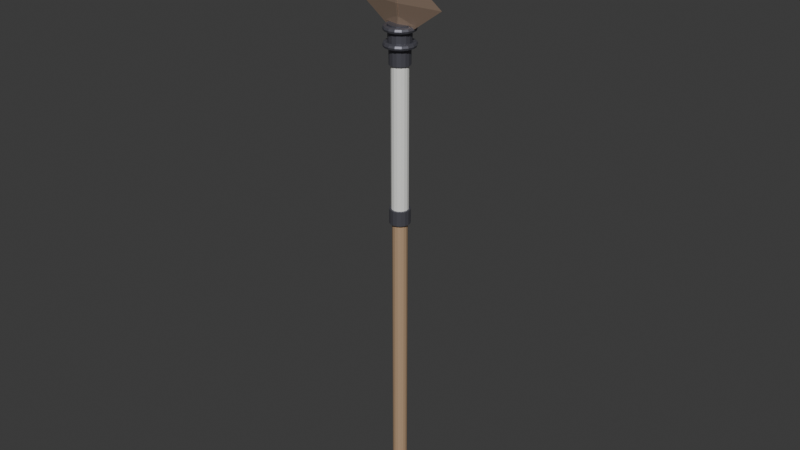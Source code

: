 # Source: tombak.blend  (saved by Blender 4.5.90; exported with 4.5.12 LTS)
import bpy
from mathutils import Matrix  # noqa: F401  (used for matrix-valued properties, if any)

bpy.ops.wm.read_factory_settings(use_empty=True)
scene = bpy.context.scene
scene.name = 'Scene'

# ---- collections
col_collection = bpy.data.collections.new('Collection'); scene.collection.children.link(col_collection)

# ---- materials (node trees are filled in below, after node groups)
mat_tombak_wood = bpy.data.materials.new('Tombak_Wood')
mat_tombak_white = bpy.data.materials.new('Tombak_White')
mat_tombak_metaldark = bpy.data.materials.new('Tombak_MetalDark')
mat_tombak_bronze = bpy.data.materials.new('Tombak_Bronze')

# ---- material node trees
mat_tombak_wood.use_nodes = True; mat_tombak_wood.node_tree.nodes.clear()
_N = mat_tombak_wood.node_tree.nodes; _L = mat_tombak_wood.node_tree.links
n0 = _N.new('ShaderNodeOutputMaterial'); n0.name = 'Material Output'; n0.location = (0, 0)
n1 = _N.new('ShaderNodeBsdfPrincipled'); n1.name = 'Principled BSDF'; n1.location = (-200, 0)
n1.inputs[0].default_value = (0.45, 0.3, 0.18, 1.0)
n1.inputs[2].default_value = 0.75
_L.new(n1.outputs[0], n0.inputs[0])
n0.is_active_output = True
mat_tombak_white.use_nodes = True; mat_tombak_white.node_tree.nodes.clear()
_N = mat_tombak_white.node_tree.nodes; _L = mat_tombak_white.node_tree.links
n0 = _N.new('ShaderNodeOutputMaterial'); n0.name = 'Material Output'; n0.location = (0, 0)
n1 = _N.new('ShaderNodeBsdfPrincipled'); n1.name = 'Principled BSDF'; n1.location = (-200, 0)
n1.inputs[0].default_value = (0.85, 0.85, 0.82, 1.0)
_L.new(n1.outputs[0], n0.inputs[0])
n0.is_active_output = True
mat_tombak_metaldark.use_nodes = True; mat_tombak_metaldark.node_tree.nodes.clear()
_N = mat_tombak_metaldark.node_tree.nodes; _L = mat_tombak_metaldark.node_tree.links
n0 = _N.new('ShaderNodeOutputMaterial'); n0.name = 'Material Output'; n0.location = (0, 0)
n1 = _N.new('ShaderNodeBsdfPrincipled'); n1.name = 'Principled BSDF'; n1.location = (-200, 0)
n1.inputs[0].default_value = (0.15, 0.15, 0.18, 1.0)
n1.inputs[1].default_value = 0.6
n1.inputs[2].default_value = 0.4
_L.new(n1.outputs[0], n0.inputs[0])
n0.is_active_output = True
mat_tombak_bronze.use_nodes = True; mat_tombak_bronze.node_tree.nodes.clear()
_N = mat_tombak_bronze.node_tree.nodes; _L = mat_tombak_bronze.node_tree.links
n0 = _N.new('ShaderNodeOutputMaterial'); n0.name = 'Material Output'; n0.location = (0, 0)
n1 = _N.new('ShaderNodeBsdfPrincipled'); n1.name = 'Principled BSDF'; n1.location = (-200, 0)
n1.inputs[0].default_value = (0.55, 0.4, 0.3, 1.0)
n1.inputs[1].default_value = 0.7
n1.inputs[2].default_value = 0.35
_L.new(n1.outputs[0], n0.inputs[0])
n0.is_active_output = True

# ---- world
world_world = bpy.data.worlds.new('World'); scene.world = world_world
world_world.use_nodes = True; world_world.node_tree.nodes.clear()
_N = world_world.node_tree.nodes; _L = world_world.node_tree.links
n0 = _N.new('ShaderNodeOutputWorld'); n0.name = 'World Output'; n0.location = (200, 100)
n1 = _N.new('ShaderNodeBackground'); n1.name = 'Background'; n1.location = (-200, 100)
n1.inputs[0].default_value = (0.05088, 0.05088, 0.05088, 1.0)
_L.new(n1.outputs[0], n0.inputs[0])
n0.is_active_output = True
world_world.color = (0.05088, 0.05088, 0.05088)
world_world.sun_shadow_jitter_overblur = 0.0

# ---- meshes
me_cylinder = bpy.data.meshes.new('Cylinder')
me_cylinder.from_pydata([(0.0, 0.04, -0.9), (0.0, 0.04, 0.9), (0.01531, 0.03696, -0.9), (0.01531, 0.03696, 0.9), (0.02828, 0.02828, -0.9), (0.02828, 0.02828, 0.9), (0.03696, 0.01531, -0.9), (0.03696, 0.01531, 0.9), (0.04, 0.0, -0.9), (0.04, 0.0, 0.9), (0.03696, -0.01531, -0.9), (0.03696, -0.01531, 0.9), (0.02828, -0.02828, -0.9), (0.02828, -0.02828, 0.9), (0.01531, -0.03696, -0.9), (0.01531, -0.03696, 0.9), (0.0, -0.04, -0.9), (0.0, -0.04, 0.9), (-0.01531, -0.03696, -0.9), (-0.01531, -0.03696, 0.9), (-0.02828, -0.02828, -0.9), (-0.02828, -0.02828, 0.9), (-0.03696, -0.01531, -0.9), (-0.03696, -0.01531, 0.9), (-0.04, 0.0, -0.9), (-0.04, 0.0, 0.9), (-0.03696, 0.01531, -0.9), (-0.03696, 0.01531, 0.9), (-0.02828, 0.02828, -0.9), (-0.02828, 0.02828, 0.9), (-0.01531, 0.03696, -0.9), (-0.01531, 0.03696, 0.9)], [], [(0, 1, 3, 2), (2, 3, 5, 4), (4, 5, 7, 6), (6, 7, 9, 8), (8, 9, 11, 10), (10, 11, 13, 12), (12, 13, 15, 14), (14, 15, 17, 16), (16, 17, 19, 18), (18, 19, 21, 20), (20, 21, 23, 22), (22, 23, 25, 24), (24, 25, 27, 26), (26, 27, 29, 28), (3, 1, 31, 29, 27, 25, 23, 21, 19, 17, 15, 13, 11, 9, 7, 5), (28, 29, 31, 30), (30, 31, 1, 0), (0, 2, 4, 6, 8, 10, 12, 14, 16, 18, 20, 22, 24, 26, 28, 30)])
_uv = me_cylinder.uv_layers.new(name='UVMap')
_uv.uv.foreach_set('vector', [1.0, 0.5, 1.0, 1.0, 0.9375, 1.0, 0.9375, 0.5, 0.9375, 0.5, 0.9375, 1.0, 0.875, 1.0, 0.875, 0.5, 0.875, 0.5, 0.875, 1.0, 0.8125, 1.0, 0.8125, 0.5, 0.8125, 0.5, 0.8125, 1.0, 0.75, 1.0, 0.75, 0.5, 0.75, 0.5, 0.75, 1.0, 0.6875, 1.0, 0.6875, 0.5, 0.6875, 0.5, 0.6875, 1.0, 0.625, 1.0, 0.625, 0.5, 0.625, 0.5, 0.625, 1.0, 0.5625, 1.0, 0.5625, 0.5, 0.5625, 0.5, 0.5625, 1.0, 0.5, 1.0, 0.5, 0.5, 0.5, 0.5, 0.5, 1.0, 0.4375, 1.0, 0.4375, 0.5, 0.4375, 0.5, 0.4375, 1.0, 0.375, 1.0, 0.375, 0.5, 0.375, 0.5, 0.375, 1.0, 0.3125, 1.0, 0.3125, 0.5, 0.3125, 0.5, 0.3125, 1.0, 0.25, 1.0, 0.25, 0.5, 0.25, 0.5, 0.25, 1.0, 0.1875, 1.0, 0.1875, 0.5, 0.1875, 0.5, 0.1875, 1.0, 0.125, 1.0, 0.125, 0.5, 0.3418, 0.4717, 0.25, 0.49, 0.1582, 0.4717, 0.08029, 0.4197, 0.02827, 0.3418, 0.01, 0.25, 0.02827, 0.1582, 0.08029, 0.08029, 0.1582, 0.02827, 0.25, 0.01, 0.3418, 0.02827, 0.4197, 0.08029, 0.4717, 0.1582, 0.49, 0.25, 0.4717, 0.3418, 0.4197, 0.4197, 0.125, 0.5, 0.125, 1.0, 0.0625, 1.0, 0.0625, 0.5, 0.0625, 0.5, 0.0625, 1.0, 0.0, 1.0, 0.0, 0.5, 0.75, 0.49, 0.8418, 0.4717, 0.9197, 0.4197, 0.9717, 0.3418, 0.99, 0.25, 0.9717, 0.1582, 0.9197, 0.08029, 0.8418, 0.02827, 0.75, 0.01, 0.6582, 0.02827, 0.5803, 0.08029, 0.5283, 0.1582, 0.51, 0.25, 0.5283, 0.3418, 0.5803, 0.4197, 0.6582, 0.4717])
me_cylinder.materials.append(mat_tombak_wood)
me_cylinder.update()
me_cylinder_001 = bpy.data.meshes.new('Cylinder.001')
me_cylinder_001.from_pydata([(0.0, 0.045, -0.4), (0.0, 0.045, 0.4), (0.01722, 0.04157, -0.4), (0.01722, 0.04157, 0.4), (0.03182, 0.03182, -0.4), (0.03182, 0.03182, 0.4), (0.04157, 0.01722, -0.4), (0.04157, 0.01722, 0.4), (0.045, 0.0, -0.4), (0.045, 0.0, 0.4), (0.04157, -0.01722, -0.4), (0.04157, -0.01722, 0.4), (0.03182, -0.03182, -0.4), (0.03182, -0.03182, 0.4), (0.01722, -0.04157, -0.4), (0.01722, -0.04157, 0.4), (0.0, -0.045, -0.4), (0.0, -0.045, 0.4), (-0.01722, -0.04157, -0.4), (-0.01722, -0.04157, 0.4), (-0.03182, -0.03182, -0.4), (-0.03182, -0.03182, 0.4), (-0.04157, -0.01722, -0.4), (-0.04157, -0.01722, 0.4), (-0.045, 0.0, -0.4), (-0.045, 0.0, 0.4), (-0.04157, 0.01722, -0.4), (-0.04157, 0.01722, 0.4), (-0.03182, 0.03182, -0.4), (-0.03182, 0.03182, 0.4), (-0.01722, 0.04157, -0.4), (-0.01722, 0.04157, 0.4)], [], [(0, 1, 3, 2), (2, 3, 5, 4), (4, 5, 7, 6), (6, 7, 9, 8), (8, 9, 11, 10), (10, 11, 13, 12), (12, 13, 15, 14), (14, 15, 17, 16), (16, 17, 19, 18), (18, 19, 21, 20), (20, 21, 23, 22), (22, 23, 25, 24), (24, 25, 27, 26), (26, 27, 29, 28), (3, 1, 31, 29, 27, 25, 23, 21, 19, 17, 15, 13, 11, 9, 7, 5), (28, 29, 31, 30), (30, 31, 1, 0), (0, 2, 4, 6, 8, 10, 12, 14, 16, 18, 20, 22, 24, 26, 28, 30)])
_uv = me_cylinder_001.uv_layers.new(name='UVMap')
_uv.uv.foreach_set('vector', [1.0, 0.5, 1.0, 1.0, 0.9375, 1.0, 0.9375, 0.5, 0.9375, 0.5, 0.9375, 1.0, 0.875, 1.0, 0.875, 0.5, 0.875, 0.5, 0.875, 1.0, 0.8125, 1.0, 0.8125, 0.5, 0.8125, 0.5, 0.8125, 1.0, 0.75, 1.0, 0.75, 0.5, 0.75, 0.5, 0.75, 1.0, 0.6875, 1.0, 0.6875, 0.5, 0.6875, 0.5, 0.6875, 1.0, 0.625, 1.0, 0.625, 0.5, 0.625, 0.5, 0.625, 1.0, 0.5625, 1.0, 0.5625, 0.5, 0.5625, 0.5, 0.5625, 1.0, 0.5, 1.0, 0.5, 0.5, 0.5, 0.5, 0.5, 1.0, 0.4375, 1.0, 0.4375, 0.5, 0.4375, 0.5, 0.4375, 1.0, 0.375, 1.0, 0.375, 0.5, 0.375, 0.5, 0.375, 1.0, 0.3125, 1.0, 0.3125, 0.5, 0.3125, 0.5, 0.3125, 1.0, 0.25, 1.0, 0.25, 0.5, 0.25, 0.5, 0.25, 1.0, 0.1875, 1.0, 0.1875, 0.5, 0.1875, 0.5, 0.1875, 1.0, 0.125, 1.0, 0.125, 0.5, 0.3418, 0.4717, 0.25, 0.49, 0.1582, 0.4717, 0.08029, 0.4197, 0.02827, 0.3418, 0.01, 0.25, 0.02827, 0.1582, 0.08029, 0.08029, 0.1582, 0.02827, 0.25, 0.01, 0.3418, 0.02827, 0.4197, 0.08029, 0.4717, 0.1582, 0.49, 0.25, 0.4717, 0.3418, 0.4197, 0.4197, 0.125, 0.5, 0.125, 1.0, 0.0625, 1.0, 0.0625, 0.5, 0.0625, 0.5, 0.0625, 1.0, 0.0, 1.0, 0.0, 0.5, 0.75, 0.49, 0.8418, 0.4717, 0.9197, 0.4197, 0.9717, 0.3418, 0.99, 0.25, 0.9717, 0.1582, 0.9197, 0.08029, 0.8418, 0.02827, 0.75, 0.01, 0.6582, 0.02827, 0.5803, 0.08029, 0.5283, 0.1582, 0.51, 0.25, 0.5283, 0.3418, 0.5803, 0.4197, 0.6582, 0.4717])
me_cylinder_001.materials.append(mat_tombak_white)
me_cylinder_001.update()
me_cylinder_002 = bpy.data.meshes.new('Cylinder.002')
me_cylinder_002.from_pydata([(0.0, 0.055, -0.04), (0.0, 0.055, 0.04), (0.02105, 0.05081, -0.04), (0.02105, 0.05081, 0.04), (0.03889, 0.03889, -0.04), (0.03889, 0.03889, 0.04), (0.05081, 0.02105, -0.04), (0.05081, 0.02105, 0.04), (0.055, 0.0, -0.04), (0.055, 0.0, 0.04), (0.05081, -0.02105, -0.04), (0.05081, -0.02105, 0.04), (0.03889, -0.03889, -0.04), (0.03889, -0.03889, 0.04), (0.02105, -0.05081, -0.04), (0.02105, -0.05081, 0.04), (0.0, -0.055, -0.04), (0.0, -0.055, 0.04), (-0.02105, -0.05081, -0.04), (-0.02105, -0.05081, 0.04), (-0.03889, -0.03889, -0.04), (-0.03889, -0.03889, 0.04), (-0.05081, -0.02105, -0.04), (-0.05081, -0.02105, 0.04), (-0.055, 0.0, -0.04), (-0.055, 0.0, 0.04), (-0.05081, 0.02105, -0.04), (-0.05081, 0.02105, 0.04), (-0.03889, 0.03889, -0.04), (-0.03889, 0.03889, 0.04), (-0.02105, 0.05081, -0.04), (-0.02105, 0.05081, 0.04)], [], [(0, 1, 3, 2), (2, 3, 5, 4), (4, 5, 7, 6), (6, 7, 9, 8), (8, 9, 11, 10), (10, 11, 13, 12), (12, 13, 15, 14), (14, 15, 17, 16), (16, 17, 19, 18), (18, 19, 21, 20), (20, 21, 23, 22), (22, 23, 25, 24), (24, 25, 27, 26), (26, 27, 29, 28), (3, 1, 31, 29, 27, 25, 23, 21, 19, 17, 15, 13, 11, 9, 7, 5), (28, 29, 31, 30), (30, 31, 1, 0), (0, 2, 4, 6, 8, 10, 12, 14, 16, 18, 20, 22, 24, 26, 28, 30)])
_uv = me_cylinder_002.uv_layers.new(name='UVMap')
_uv.uv.foreach_set('vector', [1.0, 0.5, 1.0, 1.0, 0.9375, 1.0, 0.9375, 0.5, 0.9375, 0.5, 0.9375, 1.0, 0.875, 1.0, 0.875, 0.5, 0.875, 0.5, 0.875, 1.0, 0.8125, 1.0, 0.8125, 0.5, 0.8125, 0.5, 0.8125, 1.0, 0.75, 1.0, 0.75, 0.5, 0.75, 0.5, 0.75, 1.0, 0.6875, 1.0, 0.6875, 0.5, 0.6875, 0.5, 0.6875, 1.0, 0.625, 1.0, 0.625, 0.5, 0.625, 0.5, 0.625, 1.0, 0.5625, 1.0, 0.5625, 0.5, 0.5625, 0.5, 0.5625, 1.0, 0.5, 1.0, 0.5, 0.5, 0.5, 0.5, 0.5, 1.0, 0.4375, 1.0, 0.4375, 0.5, 0.4375, 0.5, 0.4375, 1.0, 0.375, 1.0, 0.375, 0.5, 0.375, 0.5, 0.375, 1.0, 0.3125, 1.0, 0.3125, 0.5, 0.3125, 0.5, 0.3125, 1.0, 0.25, 1.0, 0.25, 0.5, 0.25, 0.5, 0.25, 1.0, 0.1875, 1.0, 0.1875, 0.5, 0.1875, 0.5, 0.1875, 1.0, 0.125, 1.0, 0.125, 0.5, 0.3418, 0.4717, 0.25, 0.49, 0.1582, 0.4717, 0.08029, 0.4197, 0.02827, 0.3418, 0.01, 0.25, 0.02827, 0.1582, 0.08029, 0.08029, 0.1582, 0.02827, 0.25, 0.01, 0.3418, 0.02827, 0.4197, 0.08029, 0.4717, 0.1582, 0.49, 0.25, 0.4717, 0.3418, 0.4197, 0.4197, 0.125, 0.5, 0.125, 1.0, 0.0625, 1.0, 0.0625, 0.5, 0.0625, 0.5, 0.0625, 1.0, 0.0, 1.0, 0.0, 0.5, 0.75, 0.49, 0.8418, 0.4717, 0.9197, 0.4197, 0.9717, 0.3418, 0.99, 0.25, 0.9717, 0.1582, 0.9197, 0.08029, 0.8418, 0.02827, 0.75, 0.01, 0.6582, 0.02827, 0.5803, 0.08029, 0.5283, 0.1582, 0.51, 0.25, 0.5283, 0.3418, 0.5803, 0.4197, 0.6582, 0.4717])
me_cylinder_002.materials.append(mat_tombak_metaldark)
me_cylinder_002.update()
me_cylinder_003 = bpy.data.meshes.new('Cylinder.003')
me_cylinder_003.from_pydata([(0.0, 0.055, -0.04), (0.0, 0.055, 0.04), (0.02105, 0.05081, -0.04), (0.02105, 0.05081, 0.04), (0.03889, 0.03889, -0.04), (0.03889, 0.03889, 0.04), (0.05081, 0.02105, -0.04), (0.05081, 0.02105, 0.04), (0.055, 0.0, -0.04), (0.055, 0.0, 0.04), (0.05081, -0.02105, -0.04), (0.05081, -0.02105, 0.04), (0.03889, -0.03889, -0.04), (0.03889, -0.03889, 0.04), (0.02105, -0.05081, -0.04), (0.02105, -0.05081, 0.04), (0.0, -0.055, -0.04), (0.0, -0.055, 0.04), (-0.02105, -0.05081, -0.04), (-0.02105, -0.05081, 0.04), (-0.03889, -0.03889, -0.04), (-0.03889, -0.03889, 0.04), (-0.05081, -0.02105, -0.04), (-0.05081, -0.02105, 0.04), (-0.055, 0.0, -0.04), (-0.055, 0.0, 0.04), (-0.05081, 0.02105, -0.04), (-0.05081, 0.02105, 0.04), (-0.03889, 0.03889, -0.04), (-0.03889, 0.03889, 0.04), (-0.02105, 0.05081, -0.04), (-0.02105, 0.05081, 0.04)], [], [(0, 1, 3, 2), (2, 3, 5, 4), (4, 5, 7, 6), (6, 7, 9, 8), (8, 9, 11, 10), (10, 11, 13, 12), (12, 13, 15, 14), (14, 15, 17, 16), (16, 17, 19, 18), (18, 19, 21, 20), (20, 21, 23, 22), (22, 23, 25, 24), (24, 25, 27, 26), (26, 27, 29, 28), (3, 1, 31, 29, 27, 25, 23, 21, 19, 17, 15, 13, 11, 9, 7, 5), (28, 29, 31, 30), (30, 31, 1, 0), (0, 2, 4, 6, 8, 10, 12, 14, 16, 18, 20, 22, 24, 26, 28, 30)])
_uv = me_cylinder_003.uv_layers.new(name='UVMap')
_uv.uv.foreach_set('vector', [1.0, 0.5, 1.0, 1.0, 0.9375, 1.0, 0.9375, 0.5, 0.9375, 0.5, 0.9375, 1.0, 0.875, 1.0, 0.875, 0.5, 0.875, 0.5, 0.875, 1.0, 0.8125, 1.0, 0.8125, 0.5, 0.8125, 0.5, 0.8125, 1.0, 0.75, 1.0, 0.75, 0.5, 0.75, 0.5, 0.75, 1.0, 0.6875, 1.0, 0.6875, 0.5, 0.6875, 0.5, 0.6875, 1.0, 0.625, 1.0, 0.625, 0.5, 0.625, 0.5, 0.625, 1.0, 0.5625, 1.0, 0.5625, 0.5, 0.5625, 0.5, 0.5625, 1.0, 0.5, 1.0, 0.5, 0.5, 0.5, 0.5, 0.5, 1.0, 0.4375, 1.0, 0.4375, 0.5, 0.4375, 0.5, 0.4375, 1.0, 0.375, 1.0, 0.375, 0.5, 0.375, 0.5, 0.375, 1.0, 0.3125, 1.0, 0.3125, 0.5, 0.3125, 0.5, 0.3125, 1.0, 0.25, 1.0, 0.25, 0.5, 0.25, 0.5, 0.25, 1.0, 0.1875, 1.0, 0.1875, 0.5, 0.1875, 0.5, 0.1875, 1.0, 0.125, 1.0, 0.125, 0.5, 0.3418, 0.4717, 0.25, 0.49, 0.1582, 0.4717, 0.08029, 0.4197, 0.02827, 0.3418, 0.01, 0.25, 0.02827, 0.1582, 0.08029, 0.08029, 0.1582, 0.02827, 0.25, 0.01, 0.3418, 0.02827, 0.4197, 0.08029, 0.4717, 0.1582, 0.49, 0.25, 0.4717, 0.3418, 0.4197, 0.4197, 0.125, 0.5, 0.125, 1.0, 0.0625, 1.0, 0.0625, 0.5, 0.0625, 0.5, 0.0625, 1.0, 0.0, 1.0, 0.0, 0.5, 0.75, 0.49, 0.8418, 0.4717, 0.9197, 0.4197, 0.9717, 0.3418, 0.99, 0.25, 0.9717, 0.1582, 0.9197, 0.08029, 0.8418, 0.02827, 0.75, 0.01, 0.6582, 0.02827, 0.5803, 0.08029, 0.5283, 0.1582, 0.51, 0.25, 0.5283, 0.3418, 0.5803, 0.4197, 0.6582, 0.4717])
me_cylinder_003.materials.append(mat_tombak_metaldark)
me_cylinder_003.update()
me_cylinder_004 = bpy.data.meshes.new('Cylinder.004')
me_cylinder_004.from_pydata([(0.0, 0.06, -0.06), (0.0, 0.06, 0.06), (0.02296, 0.05543, -0.06), (0.02296, 0.05543, 0.06), (0.04243, 0.04243, -0.06), (0.04243, 0.04243, 0.06), (0.05543, 0.02296, -0.06), (0.05543, 0.02296, 0.06), (0.06, 0.0, -0.06), (0.06, 0.0, 0.06), (0.05543, -0.02296, -0.06), (0.05543, -0.02296, 0.06), (0.04243, -0.04243, -0.06), (0.04243, -0.04243, 0.06), (0.02296, -0.05543, -0.06), (0.02296, -0.05543, 0.06), (0.0, -0.06, -0.06), (0.0, -0.06, 0.06), (-0.02296, -0.05543, -0.06), (-0.02296, -0.05543, 0.06), (-0.04243, -0.04243, -0.06), (-0.04243, -0.04243, 0.06), (-0.05543, -0.02296, -0.06), (-0.05543, -0.02296, 0.06), (-0.06, 0.0, -0.06), (-0.06, 0.0, 0.06), (-0.05543, 0.02296, -0.06), (-0.05543, 0.02296, 0.06), (-0.04243, 0.04243, -0.06), (-0.04243, 0.04243, 0.06), (-0.02296, 0.05543, -0.06), (-0.02296, 0.05543, 0.06)], [], [(0, 1, 3, 2), (2, 3, 5, 4), (4, 5, 7, 6), (6, 7, 9, 8), (8, 9, 11, 10), (10, 11, 13, 12), (12, 13, 15, 14), (14, 15, 17, 16), (16, 17, 19, 18), (18, 19, 21, 20), (20, 21, 23, 22), (22, 23, 25, 24), (24, 25, 27, 26), (26, 27, 29, 28), (3, 1, 31, 29, 27, 25, 23, 21, 19, 17, 15, 13, 11, 9, 7, 5), (28, 29, 31, 30), (30, 31, 1, 0), (0, 2, 4, 6, 8, 10, 12, 14, 16, 18, 20, 22, 24, 26, 28, 30)])
_uv = me_cylinder_004.uv_layers.new(name='UVMap')
_uv.uv.foreach_set('vector', [1.0, 0.5, 1.0, 1.0, 0.9375, 1.0, 0.9375, 0.5, 0.9375, 0.5, 0.9375, 1.0, 0.875, 1.0, 0.875, 0.5, 0.875, 0.5, 0.875, 1.0, 0.8125, 1.0, 0.8125, 0.5, 0.8125, 0.5, 0.8125, 1.0, 0.75, 1.0, 0.75, 0.5, 0.75, 0.5, 0.75, 1.0, 0.6875, 1.0, 0.6875, 0.5, 0.6875, 0.5, 0.6875, 1.0, 0.625, 1.0, 0.625, 0.5, 0.625, 0.5, 0.625, 1.0, 0.5625, 1.0, 0.5625, 0.5, 0.5625, 0.5, 0.5625, 1.0, 0.5, 1.0, 0.5, 0.5, 0.5, 0.5, 0.5, 1.0, 0.4375, 1.0, 0.4375, 0.5, 0.4375, 0.5, 0.4375, 1.0, 0.375, 1.0, 0.375, 0.5, 0.375, 0.5, 0.375, 1.0, 0.3125, 1.0, 0.3125, 0.5, 0.3125, 0.5, 0.3125, 1.0, 0.25, 1.0, 0.25, 0.5, 0.25, 0.5, 0.25, 1.0, 0.1875, 1.0, 0.1875, 0.5, 0.1875, 0.5, 0.1875, 1.0, 0.125, 1.0, 0.125, 0.5, 0.3418, 0.4717, 0.25, 0.49, 0.1582, 0.4717, 0.08029, 0.4197, 0.02827, 0.3418, 0.01, 0.25, 0.02827, 0.1582, 0.08029, 0.08029, 0.1582, 0.02827, 0.25, 0.01, 0.3418, 0.02827, 0.4197, 0.08029, 0.4717, 0.1582, 0.49, 0.25, 0.4717, 0.3418, 0.4197, 0.4197, 0.125, 0.5, 0.125, 1.0, 0.0625, 1.0, 0.0625, 0.5, 0.0625, 0.5, 0.0625, 1.0, 0.0, 1.0, 0.0, 0.5, 0.75, 0.49, 0.8418, 0.4717, 0.9197, 0.4197, 0.9717, 0.3418, 0.99, 0.25, 0.9717, 0.1582, 0.9197, 0.08029, 0.8418, 0.02827, 0.75, 0.01, 0.6582, 0.02827, 0.5803, 0.08029, 0.5283, 0.1582, 0.51, 0.25, 0.5283, 0.3418, 0.5803, 0.4197, 0.6582, 0.4717])
me_cylinder_004.materials.append(mat_tombak_metaldark)
me_cylinder_004.update()
me_torus = bpy.data.meshes.new('Torus')
me_torus.from_pydata([(0.085, 0.0, 0.0), (0.08061, 0.0, 0.01061), (0.07, 0.0, 0.015), (0.05939, 0.0, 0.01061), (0.055, 0.0, 1.837e-18), (0.05939, 0.0, -0.01061), (0.07, 0.0, -0.015), (0.08061, 0.0, -0.01061), (0.07853, 0.03253, 0.0), (0.07447, 0.03085, 0.01061), (0.06467, 0.02679, 0.015), (0.05487, 0.02273, 0.01061), (0.05081, 0.02105, 1.837e-18), (0.05487, 0.02273, -0.01061), (0.06467, 0.02679, -0.015), (0.07447, 0.03085, -0.01061), (0.0601, 0.0601, 0.0), (0.057, 0.057, 0.01061), (0.0495, 0.0495, 0.015), (0.042, 0.042, 0.01061), (0.03889, 0.03889, 1.837e-18), (0.042, 0.042, -0.01061), (0.0495, 0.0495, -0.015), (0.057, 0.057, -0.01061), (0.03253, 0.07853, 0.0), (0.03085, 0.07447, 0.01061), (0.02679, 0.06467, 0.015), (0.02273, 0.05487, 0.01061), (0.02105, 0.05081, 1.837e-18), (0.02273, 0.05487, -0.01061), (0.02679, 0.06467, -0.015), (0.03085, 0.07447, -0.01061), (6.417e-09, 0.085, 0.0), (6.086e-09, 0.08061, 0.01061), (5.285e-09, 0.07, 0.015), (4.484e-09, 0.05939, 0.01061), (4.152e-09, 0.055, 1.837e-18), (4.484e-09, 0.05939, -0.01061), (5.285e-09, 0.07, -0.015), (6.086e-09, 0.08061, -0.01061), (-0.03253, 0.07853, 0.0), (-0.03085, 0.07447, 0.01061), (-0.02679, 0.06467, 0.015), (-0.02273, 0.05487, 0.01061), (-0.02105, 0.05081, 1.837e-18), (-0.02273, 0.05487, -0.01061), (-0.02679, 0.06467, -0.015), (-0.03085, 0.07447, -0.01061), (-0.0601, 0.0601, 0.0), (-0.057, 0.057, 0.01061), (-0.0495, 0.0495, 0.015), (-0.042, 0.042, 0.01061), (-0.03889, 0.03889, 1.837e-18), (-0.042, 0.042, -0.01061), (-0.0495, 0.0495, -0.015), (-0.057, 0.057, -0.01061), (-0.07853, 0.03253, 0.0), (-0.07447, 0.03085, 0.01061), (-0.06467, 0.02679, 0.015), (-0.05487, 0.02273, 0.01061), (-0.05081, 0.02105, 1.837e-18), (-0.05487, 0.02273, -0.01061), (-0.06467, 0.02679, -0.015), (-0.07447, 0.03085, -0.01061), (-0.085, 7.431e-09, 0.0), (-0.08061, 7.047e-09, 0.01061), (-0.07, 6.12e-09, 0.015), (-0.05939, 5.192e-09, 0.01061), (-0.055, 4.808e-09, 1.837e-18), (-0.05939, 5.192e-09, -0.01061), (-0.07, 6.12e-09, -0.015), (-0.08061, 7.047e-09, -0.01061), (-0.07853, -0.03253, 0.0), (-0.07447, -0.03085, 0.01061), (-0.06467, -0.02679, 0.015), (-0.05487, -0.02273, 0.01061), (-0.05081, -0.02105, 1.837e-18), (-0.05487, -0.02273, -0.01061), (-0.06467, -0.02679, -0.015), (-0.07447, -0.03085, -0.01061), (-0.0601, -0.0601, 0.0), (-0.057, -0.057, 0.01061), (-0.0495, -0.0495, 0.015), (-0.042, -0.042, 0.01061), (-0.03889, -0.03889, 1.837e-18), (-0.042, -0.042, -0.01061), (-0.0495, -0.0495, -0.015), (-0.057, -0.057, -0.01061), (-0.03253, -0.07853, 0.0), (-0.03085, -0.07447, 0.01061), (-0.02679, -0.06467, 0.015), (-0.02273, -0.05487, 0.01061), (-0.02105, -0.05081, 1.837e-18), (-0.02273, -0.05487, -0.01061), (-0.02679, -0.06467, -0.015), (-0.03085, -0.07447, -0.01061), (6.417e-09, -0.085, 0.0), (6.086e-09, -0.08061, 0.01061), (5.285e-09, -0.07, 0.015), (4.484e-09, -0.05939, 0.01061), (4.152e-09, -0.055, 1.837e-18), (4.484e-09, -0.05939, -0.01061), (5.285e-09, -0.07, -0.015), (6.086e-09, -0.08061, -0.01061), (0.03253, -0.07853, 0.0), (0.03085, -0.07447, 0.01061), (0.02679, -0.06467, 0.015), (0.02273, -0.05487, 0.01061), (0.02105, -0.05081, 1.837e-18), (0.02273, -0.05487, -0.01061), (0.02679, -0.06467, -0.015), (0.03085, -0.07447, -0.01061), (0.0601, -0.0601, 0.0), (0.057, -0.057, 0.01061), (0.0495, -0.0495, 0.015), (0.042, -0.042, 0.01061), (0.03889, -0.03889, 1.837e-18), (0.042, -0.042, -0.01061), (0.0495, -0.0495, -0.015), (0.057, -0.057, -0.01061), (0.07853, -0.03253, 0.0), (0.07447, -0.03085, 0.01061), (0.06467, -0.02679, 0.015), (0.05487, -0.02273, 0.01061), (0.05081, -0.02105, 1.837e-18), (0.05487, -0.02273, -0.01061), (0.06467, -0.02679, -0.015), (0.07447, -0.03085, -0.01061)], [], [(0, 8, 9, 1), (1, 9, 10, 2), (2, 10, 11, 3), (3, 11, 12, 4), (4, 12, 13, 5), (5, 13, 14, 6), (6, 14, 15, 7), (7, 15, 8, 0), (8, 16, 17, 9), (9, 17, 18, 10), (10, 18, 19, 11), (11, 19, 20, 12), (12, 20, 21, 13), (13, 21, 22, 14), (14, 22, 23, 15), (15, 23, 16, 8), (16, 24, 25, 17), (17, 25, 26, 18), (18, 26, 27, 19), (19, 27, 28, 20), (20, 28, 29, 21), (21, 29, 30, 22), (22, 30, 31, 23), (23, 31, 24, 16), (24, 32, 33, 25), (25, 33, 34, 26), (26, 34, 35, 27), (27, 35, 36, 28), (28, 36, 37, 29), (29, 37, 38, 30), (30, 38, 39, 31), (31, 39, 32, 24), (32, 40, 41, 33), (33, 41, 42, 34), (34, 42, 43, 35), (35, 43, 44, 36), (36, 44, 45, 37), (37, 45, 46, 38), (38, 46, 47, 39), (39, 47, 40, 32), (40, 48, 49, 41), (41, 49, 50, 42), (42, 50, 51, 43), (43, 51, 52, 44), (44, 52, 53, 45), (45, 53, 54, 46), (46, 54, 55, 47), (47, 55, 48, 40), (48, 56, 57, 49), (49, 57, 58, 50), (50, 58, 59, 51), (51, 59, 60, 52), (52, 60, 61, 53), (53, 61, 62, 54), (54, 62, 63, 55), (55, 63, 56, 48), (56, 64, 65, 57), (57, 65, 66, 58), (58, 66, 67, 59), (59, 67, 68, 60), (60, 68, 69, 61), (61, 69, 70, 62), (62, 70, 71, 63), (63, 71, 64, 56), (64, 72, 73, 65), (65, 73, 74, 66), (66, 74, 75, 67), (67, 75, 76, 68), (68, 76, 77, 69), (69, 77, 78, 70), (70, 78, 79, 71), (71, 79, 72, 64), (72, 80, 81, 73), (73, 81, 82, 74), (74, 82, 83, 75), (75, 83, 84, 76), (76, 84, 85, 77), (77, 85, 86, 78), (78, 86, 87, 79), (79, 87, 80, 72), (80, 88, 89, 81), (81, 89, 90, 82), (82, 90, 91, 83), (83, 91, 92, 84), (84, 92, 93, 85), (85, 93, 94, 86), (86, 94, 95, 87), (87, 95, 88, 80), (88, 96, 97, 89), (89, 97, 98, 90), (90, 98, 99, 91), (91, 99, 100, 92), (92, 100, 101, 93), (93, 101, 102, 94), (94, 102, 103, 95), (95, 103, 96, 88), (96, 104, 105, 97), (97, 105, 106, 98), (98, 106, 107, 99), (99, 107, 108, 100), (100, 108, 109, 101), (101, 109, 110, 102), (102, 110, 111, 103), (103, 111, 104, 96), (104, 112, 113, 105), (105, 113, 114, 106), (106, 114, 115, 107), (107, 115, 116, 108), (108, 116, 117, 109), (109, 117, 118, 110), (110, 118, 119, 111), (111, 119, 112, 104), (112, 120, 121, 113), (113, 121, 122, 114), (114, 122, 123, 115), (115, 123, 124, 116), (116, 124, 125, 117), (117, 125, 126, 118), (118, 126, 127, 119), (119, 127, 120, 112), (120, 0, 1, 121), (121, 1, 2, 122), (122, 2, 3, 123), (123, 3, 4, 124), (124, 4, 5, 125), (125, 5, 6, 126), (126, 6, 7, 127), (127, 7, 0, 120)])
_uv = me_torus.uv_layers.new(name='UVMap')
_uv.uv.foreach_set('vector', [0.5, 0.5, 0.5625, 0.5, 0.5625, 0.625, 0.5, 0.625, 0.5, 0.625, 0.5625, 0.625, 0.5625, 0.75, 0.5, 0.75, 0.5, 0.75, 0.5625, 0.75, 0.5625, 0.875, 0.5, 0.875, 0.5, 0.875, 0.5625, 0.875, 0.5625, 1.0, 0.5, 1.0, 0.5, 0.0, 0.5625, 0.0, 0.5625, 0.125, 0.5, 0.125, 0.5, 0.125, 0.5625, 0.125, 0.5625, 0.25, 0.5, 0.25, 0.5, 0.25, 0.5625, 0.25, 0.5625, 0.375, 0.5, 0.375, 0.5, 0.375, 0.5625, 0.375, 0.5625, 0.5, 0.5, 0.5, 0.5625, 0.5, 0.625, 0.5, 0.625, 0.625, 0.5625, 0.625, 0.5625, 0.625, 0.625, 0.625, 0.625, 0.75, 0.5625, 0.75, 0.5625, 0.75, 0.625, 0.75, 0.625, 0.875, 0.5625, 0.875, 0.5625, 0.875, 0.625, 0.875, 0.625, 1.0, 0.5625, 1.0, 0.5625, 0.0, 0.625, 0.0, 0.625, 0.125, 0.5625, 0.125, 0.5625, 0.125, 0.625, 0.125, 0.625, 0.25, 0.5625, 0.25, 0.5625, 0.25, 0.625, 0.25, 0.625, 0.375, 0.5625, 0.375, 0.5625, 0.375, 0.625, 0.375, 0.625, 0.5, 0.5625, 0.5, 0.625, 0.5, 0.6875, 0.5, 0.6875, 0.625, 0.625, 0.625, 0.625, 0.625, 0.6875, 0.625, 0.6875, 0.75, 0.625, 0.75, 0.625, 0.75, 0.6875, 0.75, 0.6875, 0.875, 0.625, 0.875, 0.625, 0.875, 0.6875, 0.875, 0.6875, 1.0, 0.625, 1.0, 0.625, 0.0, 0.6875, 0.0, 0.6875, 0.125, 0.625, 0.125, 0.625, 0.125, 0.6875, 0.125, 0.6875, 0.25, 0.625, 0.25, 0.625, 0.25, 0.6875, 0.25, 0.6875, 0.375, 0.625, 0.375, 0.625, 0.375, 0.6875, 0.375, 0.6875, 0.5, 0.625, 0.5, 0.6875, 0.5, 0.75, 0.5, 0.75, 0.625, 0.6875, 0.625, 0.6875, 0.625, 0.75, 0.625, 0.75, 0.75, 0.6875, 0.75, 0.6875, 0.75, 0.75, 0.75, 0.75, 0.875, 0.6875, 0.875, 0.6875, 0.875, 0.75, 0.875, 0.75, 1.0, 0.6875, 1.0, 0.6875, 0.0, 0.75, 0.0, 0.75, 0.125, 0.6875, 0.125, 0.6875, 0.125, 0.75, 0.125, 0.75, 0.25, 0.6875, 0.25, 0.6875, 0.25, 0.75, 0.25, 0.75, 0.375, 0.6875, 0.375, 0.6875, 0.375, 0.75, 0.375, 0.75, 0.5, 0.6875, 0.5, 0.75, 0.5, 0.8125, 0.5, 0.8125, 0.625, 0.75, 0.625, 0.75, 0.625, 0.8125, 0.625, 0.8125, 0.75, 0.75, 0.75, 0.75, 0.75, 0.8125, 0.75, 0.8125, 0.875, 0.75, 0.875, 0.75, 0.875, 0.8125, 0.875, 0.8125, 1.0, 0.75, 1.0, 0.75, 0.0, 0.8125, 0.0, 0.8125, 0.125, 0.75, 0.125, 0.75, 0.125, 0.8125, 0.125, 0.8125, 0.25, 0.75, 0.25, 0.75, 0.25, 0.8125, 0.25, 0.8125, 0.375, 0.75, 0.375, 0.75, 0.375, 0.8125, 0.375, 0.8125, 0.5, 0.75, 0.5, 0.8125, 0.5, 0.875, 0.5, 0.875, 0.625, 0.8125, 0.625, 0.8125, 0.625, 0.875, 0.625, 0.875, 0.75, 0.8125, 0.75, 0.8125, 0.75, 0.875, 0.75, 0.875, 0.875, 0.8125, 0.875, 0.8125, 0.875, 0.875, 0.875, 0.875, 1.0, 0.8125, 1.0, 0.8125, 0.0, 0.875, 0.0, 0.875, 0.125, 0.8125, 0.125, 0.8125, 0.125, 0.875, 0.125, 0.875, 0.25, 0.8125, 0.25, 0.8125, 0.25, 0.875, 0.25, 0.875, 0.375, 0.8125, 0.375, 0.8125, 0.375, 0.875, 0.375, 0.875, 0.5, 0.8125, 0.5, 0.875, 0.5, 0.9375, 0.5, 0.9375, 0.625, 0.875, 0.625, 0.875, 0.625, 0.9375, 0.625, 0.9375, 0.75, 0.875, 0.75, 0.875, 0.75, 0.9375, 0.75, 0.9375, 0.875, 0.875, 0.875, 0.875, 0.875, 0.9375, 0.875, 0.9375, 1.0, 0.875, 1.0, 0.875, 0.0, 0.9375, 0.0, 0.9375, 0.125, 0.875, 0.125, 0.875, 0.125, 0.9375, 0.125, 0.9375, 0.25, 0.875, 0.25, 0.875, 0.25, 0.9375, 0.25, 0.9375, 0.375, 0.875, 0.375, 0.875, 0.375, 0.9375, 0.375, 0.9375, 0.5, 0.875, 0.5, 0.9375, 0.5, 1.0, 0.5, 1.0, 0.625, 0.9375, 0.625, 0.9375, 0.625, 1.0, 0.625, 1.0, 0.75, 0.9375, 0.75, 0.9375, 0.75, 1.0, 0.75, 1.0, 0.875, 0.9375, 0.875, 0.9375, 0.875, 1.0, 0.875, 1.0, 1.0, 0.9375, 1.0, 0.9375, 0.0, 1.0, 0.0, 1.0, 0.125, 0.9375, 0.125, 0.9375, 0.125, 1.0, 0.125, 1.0, 0.25, 0.9375, 0.25, 0.9375, 0.25, 1.0, 0.25, 1.0, 0.375, 0.9375, 0.375, 0.9375, 0.375, 1.0, 0.375, 1.0, 0.5, 0.9375, 0.5, 0.0, 0.5, 0.0625, 0.5, 0.0625, 0.625, 0.0, 0.625, 0.0, 0.625, 0.0625, 0.625, 0.0625, 0.75, 0.0, 0.75, 0.0, 0.75, 0.0625, 0.75, 0.0625, 0.875, 0.0, 0.875, 0.0, 0.875, 0.0625, 0.875, 0.0625, 1.0, 0.0, 1.0, 0.0, 0.0, 0.0625, 0.0, 0.0625, 0.125, 0.0, 0.125, 0.0, 0.125, 0.0625, 0.125, 0.0625, 0.25, 0.0, 0.25, 0.0, 0.25, 0.0625, 0.25, 0.0625, 0.375, 0.0, 0.375, 0.0, 0.375, 0.0625, 0.375, 0.0625, 0.5, 0.0, 0.5, 0.0625, 0.5, 0.125, 0.5, 0.125, 0.625, 0.0625, 0.625, 0.0625, 0.625, 0.125, 0.625, 0.125, 0.75, 0.0625, 0.75, 0.0625, 0.75, 0.125, 0.75, 0.125, 0.875, 0.0625, 0.875, 0.0625, 0.875, 0.125, 0.875, 0.125, 1.0, 0.0625, 1.0, 0.0625, 0.0, 0.125, 0.0, 0.125, 0.125, 0.0625, 0.125, 0.0625, 0.125, 0.125, 0.125, 0.125, 0.25, 0.0625, 0.25, 0.0625, 0.25, 0.125, 0.25, 0.125, 0.375, 0.0625, 0.375, 0.0625, 0.375, 0.125, 0.375, 0.125, 0.5, 0.0625, 0.5, 0.125, 0.5, 0.1875, 0.5, 0.1875, 0.625, 0.125, 0.625, 0.125, 0.625, 0.1875, 0.625, 0.1875, 0.75, 0.125, 0.75, 0.125, 0.75, 0.1875, 0.75, 0.1875, 0.875, 0.125, 0.875, 0.125, 0.875, 0.1875, 0.875, 0.1875, 1.0, 0.125, 1.0, 0.125, 0.0, 0.1875, 0.0, 0.1875, 0.125, 0.125, 0.125, 0.125, 0.125, 0.1875, 0.125, 0.1875, 0.25, 0.125, 0.25, 0.125, 0.25, 0.1875, 0.25, 0.1875, 0.375, 0.125, 0.375, 0.125, 0.375, 0.1875, 0.375, 0.1875, 0.5, 0.125, 0.5, 0.1875, 0.5, 0.25, 0.5, 0.25, 0.625, 0.1875, 0.625, 0.1875, 0.625, 0.25, 0.625, 0.25, 0.75, 0.1875, 0.75, 0.1875, 0.75, 0.25, 0.75, 0.25, 0.875, 0.1875, 0.875, 0.1875, 0.875, 0.25, 0.875, 0.25, 1.0, 0.1875, 1.0, 0.1875, 0.0, 0.25, 0.0, 0.25, 0.125, 0.1875, 0.125, 0.1875, 0.125, 0.25, 0.125, 0.25, 0.25, 0.1875, 0.25, 0.1875, 0.25, 0.25, 0.25, 0.25, 0.375, 0.1875, 0.375, 0.1875, 0.375, 0.25, 0.375, 0.25, 0.5, 0.1875, 0.5, 0.25, 0.5, 0.3125, 0.5, 0.3125, 0.625, 0.25, 0.625, 0.25, 0.625, 0.3125, 0.625, 0.3125, 0.75, 0.25, 0.75, 0.25, 0.75, 0.3125, 0.75, 0.3125, 0.875, 0.25, 0.875, 0.25, 0.875, 0.3125, 0.875, 0.3125, 1.0, 0.25, 1.0, 0.25, 0.0, 0.3125, 0.0, 0.3125, 0.125, 0.25, 0.125, 0.25, 0.125, 0.3125, 0.125, 0.3125, 0.25, 0.25, 0.25, 0.25, 0.25, 0.3125, 0.25, 0.3125, 0.375, 0.25, 0.375, 0.25, 0.375, 0.3125, 0.375, 0.3125, 0.5, 0.25, 0.5, 0.3125, 0.5, 0.375, 0.5, 0.375, 0.625, 0.3125, 0.625, 0.3125, 0.625, 0.375, 0.625, 0.375, 0.75, 0.3125, 0.75, 0.3125, 0.75, 0.375, 0.75, 0.375, 0.875, 0.3125, 0.875, 0.3125, 0.875, 0.375, 0.875, 0.375, 1.0, 0.3125, 1.0, 0.3125, 0.0, 0.375, 0.0, 0.375, 0.125, 0.3125, 0.125, 0.3125, 0.125, 0.375, 0.125, 0.375, 0.25, 0.3125, 0.25, 0.3125, 0.25, 0.375, 0.25, 0.375, 0.375, 0.3125, 0.375, 0.3125, 0.375, 0.375, 0.375, 0.375, 0.5, 0.3125, 0.5, 0.375, 0.5, 0.4375, 0.5, 0.4375, 0.625, 0.375, 0.625, 0.375, 0.625, 0.4375, 0.625, 0.4375, 0.75, 0.375, 0.75, 0.375, 0.75, 0.4375, 0.75, 0.4375, 0.875, 0.375, 0.875, 0.375, 0.875, 0.4375, 0.875, 0.4375, 1.0, 0.375, 1.0, 0.375, 0.0, 0.4375, 0.0, 0.4375, 0.125, 0.375, 0.125, 0.375, 0.125, 0.4375, 0.125, 0.4375, 0.25, 0.375, 0.25, 0.375, 0.25, 0.4375, 0.25, 0.4375, 0.375, 0.375, 0.375, 0.375, 0.375, 0.4375, 0.375, 0.4375, 0.5, 0.375, 0.5, 0.4375, 0.5, 0.5, 0.5, 0.5, 0.625, 0.4375, 0.625, 0.4375, 0.625, 0.5, 0.625, 0.5, 0.75, 0.4375, 0.75, 0.4375, 0.75, 0.5, 0.75, 0.5, 0.875, 0.4375, 0.875, 0.4375, 0.875, 0.5, 0.875, 0.5, 1.0, 0.4375, 1.0, 0.4375, 0.0, 0.5, 0.0, 0.5, 0.125, 0.4375, 0.125, 0.4375, 0.125, 0.5, 0.125, 0.5, 0.25, 0.4375, 0.25, 0.4375, 0.25, 0.5, 0.25, 0.5, 0.375, 0.4375, 0.375, 0.4375, 0.375, 0.5, 0.375, 0.5, 0.5, 0.4375, 0.5])
me_torus.materials.append(mat_tombak_metaldark)
me_torus.update()
me_torus_001 = bpy.data.meshes.new('Torus.001')
me_torus_001.from_pydata([(0.085, 0.0, 0.0), (0.08061, 0.0, 0.01061), (0.07, 0.0, 0.015), (0.05939, 0.0, 0.01061), (0.055, 0.0, 1.837e-18), (0.05939, 0.0, -0.01061), (0.07, 0.0, -0.015), (0.08061, 0.0, -0.01061), (0.07853, 0.03253, 0.0), (0.07447, 0.03085, 0.01061), (0.06467, 0.02679, 0.015), (0.05487, 0.02273, 0.01061), (0.05081, 0.02105, 1.837e-18), (0.05487, 0.02273, -0.01061), (0.06467, 0.02679, -0.015), (0.07447, 0.03085, -0.01061), (0.0601, 0.0601, 0.0), (0.057, 0.057, 0.01061), (0.0495, 0.0495, 0.015), (0.042, 0.042, 0.01061), (0.03889, 0.03889, 1.837e-18), (0.042, 0.042, -0.01061), (0.0495, 0.0495, -0.015), (0.057, 0.057, -0.01061), (0.03253, 0.07853, 0.0), (0.03085, 0.07447, 0.01061), (0.02679, 0.06467, 0.015), (0.02273, 0.05487, 0.01061), (0.02105, 0.05081, 1.837e-18), (0.02273, 0.05487, -0.01061), (0.02679, 0.06467, -0.015), (0.03085, 0.07447, -0.01061), (6.417e-09, 0.085, 0.0), (6.086e-09, 0.08061, 0.01061), (5.285e-09, 0.07, 0.015), (4.484e-09, 0.05939, 0.01061), (4.152e-09, 0.055, 1.837e-18), (4.484e-09, 0.05939, -0.01061), (5.285e-09, 0.07, -0.015), (6.086e-09, 0.08061, -0.01061), (-0.03253, 0.07853, 0.0), (-0.03085, 0.07447, 0.01061), (-0.02679, 0.06467, 0.015), (-0.02273, 0.05487, 0.01061), (-0.02105, 0.05081, 1.837e-18), (-0.02273, 0.05487, -0.01061), (-0.02679, 0.06467, -0.015), (-0.03085, 0.07447, -0.01061), (-0.0601, 0.0601, 0.0), (-0.057, 0.057, 0.01061), (-0.0495, 0.0495, 0.015), (-0.042, 0.042, 0.01061), (-0.03889, 0.03889, 1.837e-18), (-0.042, 0.042, -0.01061), (-0.0495, 0.0495, -0.015), (-0.057, 0.057, -0.01061), (-0.07853, 0.03253, 0.0), (-0.07447, 0.03085, 0.01061), (-0.06467, 0.02679, 0.015), (-0.05487, 0.02273, 0.01061), (-0.05081, 0.02105, 1.837e-18), (-0.05487, 0.02273, -0.01061), (-0.06467, 0.02679, -0.015), (-0.07447, 0.03085, -0.01061), (-0.085, 7.431e-09, 0.0), (-0.08061, 7.047e-09, 0.01061), (-0.07, 6.12e-09, 0.015), (-0.05939, 5.192e-09, 0.01061), (-0.055, 4.808e-09, 1.837e-18), (-0.05939, 5.192e-09, -0.01061), (-0.07, 6.12e-09, -0.015), (-0.08061, 7.047e-09, -0.01061), (-0.07853, -0.03253, 0.0), (-0.07447, -0.03085, 0.01061), (-0.06467, -0.02679, 0.015), (-0.05487, -0.02273, 0.01061), (-0.05081, -0.02105, 1.837e-18), (-0.05487, -0.02273, -0.01061), (-0.06467, -0.02679, -0.015), (-0.07447, -0.03085, -0.01061), (-0.0601, -0.0601, 0.0), (-0.057, -0.057, 0.01061), (-0.0495, -0.0495, 0.015), (-0.042, -0.042, 0.01061), (-0.03889, -0.03889, 1.837e-18), (-0.042, -0.042, -0.01061), (-0.0495, -0.0495, -0.015), (-0.057, -0.057, -0.01061), (-0.03253, -0.07853, 0.0), (-0.03085, -0.07447, 0.01061), (-0.02679, -0.06467, 0.015), (-0.02273, -0.05487, 0.01061), (-0.02105, -0.05081, 1.837e-18), (-0.02273, -0.05487, -0.01061), (-0.02679, -0.06467, -0.015), (-0.03085, -0.07447, -0.01061), (6.417e-09, -0.085, 0.0), (6.086e-09, -0.08061, 0.01061), (5.285e-09, -0.07, 0.015), (4.484e-09, -0.05939, 0.01061), (4.152e-09, -0.055, 1.837e-18), (4.484e-09, -0.05939, -0.01061), (5.285e-09, -0.07, -0.015), (6.086e-09, -0.08061, -0.01061), (0.03253, -0.07853, 0.0), (0.03085, -0.07447, 0.01061), (0.02679, -0.06467, 0.015), (0.02273, -0.05487, 0.01061), (0.02105, -0.05081, 1.837e-18), (0.02273, -0.05487, -0.01061), (0.02679, -0.06467, -0.015), (0.03085, -0.07447, -0.01061), (0.0601, -0.0601, 0.0), (0.057, -0.057, 0.01061), (0.0495, -0.0495, 0.015), (0.042, -0.042, 0.01061), (0.03889, -0.03889, 1.837e-18), (0.042, -0.042, -0.01061), (0.0495, -0.0495, -0.015), (0.057, -0.057, -0.01061), (0.07853, -0.03253, 0.0), (0.07447, -0.03085, 0.01061), (0.06467, -0.02679, 0.015), (0.05487, -0.02273, 0.01061), (0.05081, -0.02105, 1.837e-18), (0.05487, -0.02273, -0.01061), (0.06467, -0.02679, -0.015), (0.07447, -0.03085, -0.01061)], [], [(0, 8, 9, 1), (1, 9, 10, 2), (2, 10, 11, 3), (3, 11, 12, 4), (4, 12, 13, 5), (5, 13, 14, 6), (6, 14, 15, 7), (7, 15, 8, 0), (8, 16, 17, 9), (9, 17, 18, 10), (10, 18, 19, 11), (11, 19, 20, 12), (12, 20, 21, 13), (13, 21, 22, 14), (14, 22, 23, 15), (15, 23, 16, 8), (16, 24, 25, 17), (17, 25, 26, 18), (18, 26, 27, 19), (19, 27, 28, 20), (20, 28, 29, 21), (21, 29, 30, 22), (22, 30, 31, 23), (23, 31, 24, 16), (24, 32, 33, 25), (25, 33, 34, 26), (26, 34, 35, 27), (27, 35, 36, 28), (28, 36, 37, 29), (29, 37, 38, 30), (30, 38, 39, 31), (31, 39, 32, 24), (32, 40, 41, 33), (33, 41, 42, 34), (34, 42, 43, 35), (35, 43, 44, 36), (36, 44, 45, 37), (37, 45, 46, 38), (38, 46, 47, 39), (39, 47, 40, 32), (40, 48, 49, 41), (41, 49, 50, 42), (42, 50, 51, 43), (43, 51, 52, 44), (44, 52, 53, 45), (45, 53, 54, 46), (46, 54, 55, 47), (47, 55, 48, 40), (48, 56, 57, 49), (49, 57, 58, 50), (50, 58, 59, 51), (51, 59, 60, 52), (52, 60, 61, 53), (53, 61, 62, 54), (54, 62, 63, 55), (55, 63, 56, 48), (56, 64, 65, 57), (57, 65, 66, 58), (58, 66, 67, 59), (59, 67, 68, 60), (60, 68, 69, 61), (61, 69, 70, 62), (62, 70, 71, 63), (63, 71, 64, 56), (64, 72, 73, 65), (65, 73, 74, 66), (66, 74, 75, 67), (67, 75, 76, 68), (68, 76, 77, 69), (69, 77, 78, 70), (70, 78, 79, 71), (71, 79, 72, 64), (72, 80, 81, 73), (73, 81, 82, 74), (74, 82, 83, 75), (75, 83, 84, 76), (76, 84, 85, 77), (77, 85, 86, 78), (78, 86, 87, 79), (79, 87, 80, 72), (80, 88, 89, 81), (81, 89, 90, 82), (82, 90, 91, 83), (83, 91, 92, 84), (84, 92, 93, 85), (85, 93, 94, 86), (86, 94, 95, 87), (87, 95, 88, 80), (88, 96, 97, 89), (89, 97, 98, 90), (90, 98, 99, 91), (91, 99, 100, 92), (92, 100, 101, 93), (93, 101, 102, 94), (94, 102, 103, 95), (95, 103, 96, 88), (96, 104, 105, 97), (97, 105, 106, 98), (98, 106, 107, 99), (99, 107, 108, 100), (100, 108, 109, 101), (101, 109, 110, 102), (102, 110, 111, 103), (103, 111, 104, 96), (104, 112, 113, 105), (105, 113, 114, 106), (106, 114, 115, 107), (107, 115, 116, 108), (108, 116, 117, 109), (109, 117, 118, 110), (110, 118, 119, 111), (111, 119, 112, 104), (112, 120, 121, 113), (113, 121, 122, 114), (114, 122, 123, 115), (115, 123, 124, 116), (116, 124, 125, 117), (117, 125, 126, 118), (118, 126, 127, 119), (119, 127, 120, 112), (120, 0, 1, 121), (121, 1, 2, 122), (122, 2, 3, 123), (123, 3, 4, 124), (124, 4, 5, 125), (125, 5, 6, 126), (126, 6, 7, 127), (127, 7, 0, 120)])
_uv = me_torus_001.uv_layers.new(name='UVMap')
_uv.uv.foreach_set('vector', [0.5, 0.5, 0.5625, 0.5, 0.5625, 0.625, 0.5, 0.625, 0.5, 0.625, 0.5625, 0.625, 0.5625, 0.75, 0.5, 0.75, 0.5, 0.75, 0.5625, 0.75, 0.5625, 0.875, 0.5, 0.875, 0.5, 0.875, 0.5625, 0.875, 0.5625, 1.0, 0.5, 1.0, 0.5, 0.0, 0.5625, 0.0, 0.5625, 0.125, 0.5, 0.125, 0.5, 0.125, 0.5625, 0.125, 0.5625, 0.25, 0.5, 0.25, 0.5, 0.25, 0.5625, 0.25, 0.5625, 0.375, 0.5, 0.375, 0.5, 0.375, 0.5625, 0.375, 0.5625, 0.5, 0.5, 0.5, 0.5625, 0.5, 0.625, 0.5, 0.625, 0.625, 0.5625, 0.625, 0.5625, 0.625, 0.625, 0.625, 0.625, 0.75, 0.5625, 0.75, 0.5625, 0.75, 0.625, 0.75, 0.625, 0.875, 0.5625, 0.875, 0.5625, 0.875, 0.625, 0.875, 0.625, 1.0, 0.5625, 1.0, 0.5625, 0.0, 0.625, 0.0, 0.625, 0.125, 0.5625, 0.125, 0.5625, 0.125, 0.625, 0.125, 0.625, 0.25, 0.5625, 0.25, 0.5625, 0.25, 0.625, 0.25, 0.625, 0.375, 0.5625, 0.375, 0.5625, 0.375, 0.625, 0.375, 0.625, 0.5, 0.5625, 0.5, 0.625, 0.5, 0.6875, 0.5, 0.6875, 0.625, 0.625, 0.625, 0.625, 0.625, 0.6875, 0.625, 0.6875, 0.75, 0.625, 0.75, 0.625, 0.75, 0.6875, 0.75, 0.6875, 0.875, 0.625, 0.875, 0.625, 0.875, 0.6875, 0.875, 0.6875, 1.0, 0.625, 1.0, 0.625, 0.0, 0.6875, 0.0, 0.6875, 0.125, 0.625, 0.125, 0.625, 0.125, 0.6875, 0.125, 0.6875, 0.25, 0.625, 0.25, 0.625, 0.25, 0.6875, 0.25, 0.6875, 0.375, 0.625, 0.375, 0.625, 0.375, 0.6875, 0.375, 0.6875, 0.5, 0.625, 0.5, 0.6875, 0.5, 0.75, 0.5, 0.75, 0.625, 0.6875, 0.625, 0.6875, 0.625, 0.75, 0.625, 0.75, 0.75, 0.6875, 0.75, 0.6875, 0.75, 0.75, 0.75, 0.75, 0.875, 0.6875, 0.875, 0.6875, 0.875, 0.75, 0.875, 0.75, 1.0, 0.6875, 1.0, 0.6875, 0.0, 0.75, 0.0, 0.75, 0.125, 0.6875, 0.125, 0.6875, 0.125, 0.75, 0.125, 0.75, 0.25, 0.6875, 0.25, 0.6875, 0.25, 0.75, 0.25, 0.75, 0.375, 0.6875, 0.375, 0.6875, 0.375, 0.75, 0.375, 0.75, 0.5, 0.6875, 0.5, 0.75, 0.5, 0.8125, 0.5, 0.8125, 0.625, 0.75, 0.625, 0.75, 0.625, 0.8125, 0.625, 0.8125, 0.75, 0.75, 0.75, 0.75, 0.75, 0.8125, 0.75, 0.8125, 0.875, 0.75, 0.875, 0.75, 0.875, 0.8125, 0.875, 0.8125, 1.0, 0.75, 1.0, 0.75, 0.0, 0.8125, 0.0, 0.8125, 0.125, 0.75, 0.125, 0.75, 0.125, 0.8125, 0.125, 0.8125, 0.25, 0.75, 0.25, 0.75, 0.25, 0.8125, 0.25, 0.8125, 0.375, 0.75, 0.375, 0.75, 0.375, 0.8125, 0.375, 0.8125, 0.5, 0.75, 0.5, 0.8125, 0.5, 0.875, 0.5, 0.875, 0.625, 0.8125, 0.625, 0.8125, 0.625, 0.875, 0.625, 0.875, 0.75, 0.8125, 0.75, 0.8125, 0.75, 0.875, 0.75, 0.875, 0.875, 0.8125, 0.875, 0.8125, 0.875, 0.875, 0.875, 0.875, 1.0, 0.8125, 1.0, 0.8125, 0.0, 0.875, 0.0, 0.875, 0.125, 0.8125, 0.125, 0.8125, 0.125, 0.875, 0.125, 0.875, 0.25, 0.8125, 0.25, 0.8125, 0.25, 0.875, 0.25, 0.875, 0.375, 0.8125, 0.375, 0.8125, 0.375, 0.875, 0.375, 0.875, 0.5, 0.8125, 0.5, 0.875, 0.5, 0.9375, 0.5, 0.9375, 0.625, 0.875, 0.625, 0.875, 0.625, 0.9375, 0.625, 0.9375, 0.75, 0.875, 0.75, 0.875, 0.75, 0.9375, 0.75, 0.9375, 0.875, 0.875, 0.875, 0.875, 0.875, 0.9375, 0.875, 0.9375, 1.0, 0.875, 1.0, 0.875, 0.0, 0.9375, 0.0, 0.9375, 0.125, 0.875, 0.125, 0.875, 0.125, 0.9375, 0.125, 0.9375, 0.25, 0.875, 0.25, 0.875, 0.25, 0.9375, 0.25, 0.9375, 0.375, 0.875, 0.375, 0.875, 0.375, 0.9375, 0.375, 0.9375, 0.5, 0.875, 0.5, 0.9375, 0.5, 1.0, 0.5, 1.0, 0.625, 0.9375, 0.625, 0.9375, 0.625, 1.0, 0.625, 1.0, 0.75, 0.9375, 0.75, 0.9375, 0.75, 1.0, 0.75, 1.0, 0.875, 0.9375, 0.875, 0.9375, 0.875, 1.0, 0.875, 1.0, 1.0, 0.9375, 1.0, 0.9375, 0.0, 1.0, 0.0, 1.0, 0.125, 0.9375, 0.125, 0.9375, 0.125, 1.0, 0.125, 1.0, 0.25, 0.9375, 0.25, 0.9375, 0.25, 1.0, 0.25, 1.0, 0.375, 0.9375, 0.375, 0.9375, 0.375, 1.0, 0.375, 1.0, 0.5, 0.9375, 0.5, 0.0, 0.5, 0.0625, 0.5, 0.0625, 0.625, 0.0, 0.625, 0.0, 0.625, 0.0625, 0.625, 0.0625, 0.75, 0.0, 0.75, 0.0, 0.75, 0.0625, 0.75, 0.0625, 0.875, 0.0, 0.875, 0.0, 0.875, 0.0625, 0.875, 0.0625, 1.0, 0.0, 1.0, 0.0, 0.0, 0.0625, 0.0, 0.0625, 0.125, 0.0, 0.125, 0.0, 0.125, 0.0625, 0.125, 0.0625, 0.25, 0.0, 0.25, 0.0, 0.25, 0.0625, 0.25, 0.0625, 0.375, 0.0, 0.375, 0.0, 0.375, 0.0625, 0.375, 0.0625, 0.5, 0.0, 0.5, 0.0625, 0.5, 0.125, 0.5, 0.125, 0.625, 0.0625, 0.625, 0.0625, 0.625, 0.125, 0.625, 0.125, 0.75, 0.0625, 0.75, 0.0625, 0.75, 0.125, 0.75, 0.125, 0.875, 0.0625, 0.875, 0.0625, 0.875, 0.125, 0.875, 0.125, 1.0, 0.0625, 1.0, 0.0625, 0.0, 0.125, 0.0, 0.125, 0.125, 0.0625, 0.125, 0.0625, 0.125, 0.125, 0.125, 0.125, 0.25, 0.0625, 0.25, 0.0625, 0.25, 0.125, 0.25, 0.125, 0.375, 0.0625, 0.375, 0.0625, 0.375, 0.125, 0.375, 0.125, 0.5, 0.0625, 0.5, 0.125, 0.5, 0.1875, 0.5, 0.1875, 0.625, 0.125, 0.625, 0.125, 0.625, 0.1875, 0.625, 0.1875, 0.75, 0.125, 0.75, 0.125, 0.75, 0.1875, 0.75, 0.1875, 0.875, 0.125, 0.875, 0.125, 0.875, 0.1875, 0.875, 0.1875, 1.0, 0.125, 1.0, 0.125, 0.0, 0.1875, 0.0, 0.1875, 0.125, 0.125, 0.125, 0.125, 0.125, 0.1875, 0.125, 0.1875, 0.25, 0.125, 0.25, 0.125, 0.25, 0.1875, 0.25, 0.1875, 0.375, 0.125, 0.375, 0.125, 0.375, 0.1875, 0.375, 0.1875, 0.5, 0.125, 0.5, 0.1875, 0.5, 0.25, 0.5, 0.25, 0.625, 0.1875, 0.625, 0.1875, 0.625, 0.25, 0.625, 0.25, 0.75, 0.1875, 0.75, 0.1875, 0.75, 0.25, 0.75, 0.25, 0.875, 0.1875, 0.875, 0.1875, 0.875, 0.25, 0.875, 0.25, 1.0, 0.1875, 1.0, 0.1875, 0.0, 0.25, 0.0, 0.25, 0.125, 0.1875, 0.125, 0.1875, 0.125, 0.25, 0.125, 0.25, 0.25, 0.1875, 0.25, 0.1875, 0.25, 0.25, 0.25, 0.25, 0.375, 0.1875, 0.375, 0.1875, 0.375, 0.25, 0.375, 0.25, 0.5, 0.1875, 0.5, 0.25, 0.5, 0.3125, 0.5, 0.3125, 0.625, 0.25, 0.625, 0.25, 0.625, 0.3125, 0.625, 0.3125, 0.75, 0.25, 0.75, 0.25, 0.75, 0.3125, 0.75, 0.3125, 0.875, 0.25, 0.875, 0.25, 0.875, 0.3125, 0.875, 0.3125, 1.0, 0.25, 1.0, 0.25, 0.0, 0.3125, 0.0, 0.3125, 0.125, 0.25, 0.125, 0.25, 0.125, 0.3125, 0.125, 0.3125, 0.25, 0.25, 0.25, 0.25, 0.25, 0.3125, 0.25, 0.3125, 0.375, 0.25, 0.375, 0.25, 0.375, 0.3125, 0.375, 0.3125, 0.5, 0.25, 0.5, 0.3125, 0.5, 0.375, 0.5, 0.375, 0.625, 0.3125, 0.625, 0.3125, 0.625, 0.375, 0.625, 0.375, 0.75, 0.3125, 0.75, 0.3125, 0.75, 0.375, 0.75, 0.375, 0.875, 0.3125, 0.875, 0.3125, 0.875, 0.375, 0.875, 0.375, 1.0, 0.3125, 1.0, 0.3125, 0.0, 0.375, 0.0, 0.375, 0.125, 0.3125, 0.125, 0.3125, 0.125, 0.375, 0.125, 0.375, 0.25, 0.3125, 0.25, 0.3125, 0.25, 0.375, 0.25, 0.375, 0.375, 0.3125, 0.375, 0.3125, 0.375, 0.375, 0.375, 0.375, 0.5, 0.3125, 0.5, 0.375, 0.5, 0.4375, 0.5, 0.4375, 0.625, 0.375, 0.625, 0.375, 0.625, 0.4375, 0.625, 0.4375, 0.75, 0.375, 0.75, 0.375, 0.75, 0.4375, 0.75, 0.4375, 0.875, 0.375, 0.875, 0.375, 0.875, 0.4375, 0.875, 0.4375, 1.0, 0.375, 1.0, 0.375, 0.0, 0.4375, 0.0, 0.4375, 0.125, 0.375, 0.125, 0.375, 0.125, 0.4375, 0.125, 0.4375, 0.25, 0.375, 0.25, 0.375, 0.25, 0.4375, 0.25, 0.4375, 0.375, 0.375, 0.375, 0.375, 0.375, 0.4375, 0.375, 0.4375, 0.5, 0.375, 0.5, 0.4375, 0.5, 0.5, 0.5, 0.5, 0.625, 0.4375, 0.625, 0.4375, 0.625, 0.5, 0.625, 0.5, 0.75, 0.4375, 0.75, 0.4375, 0.75, 0.5, 0.75, 0.5, 0.875, 0.4375, 0.875, 0.4375, 0.875, 0.5, 0.875, 0.5, 1.0, 0.4375, 1.0, 0.4375, 0.0, 0.5, 0.0, 0.5, 0.125, 0.4375, 0.125, 0.4375, 0.125, 0.5, 0.125, 0.5, 0.25, 0.4375, 0.25, 0.4375, 0.25, 0.5, 0.25, 0.5, 0.375, 0.4375, 0.375, 0.4375, 0.375, 0.5, 0.375, 0.5, 0.5, 0.4375, 0.5])
me_torus_001.materials.append(mat_tombak_metaldark)
me_torus_001.update()
me_cone = bpy.data.meshes.new('Cone')
me_cone.from_pydata([(0.0, 0.18, -0.125), (0.18, 0.0, -0.125), (0.0, -0.18, -0.125), (-0.18, 0.0, -0.125), (0.0, 0.0, 0.125)], [], [(0, 4, 1), (1, 4, 2), (0, 1, 2, 3), (2, 4, 3), (3, 4, 0)])
_uv = me_cone.uv_layers.new(name='UVMap')
_uv.uv.foreach_set('vector', [0.25, 0.49, 0.25, 0.25, 0.49, 0.25, 0.49, 0.25, 0.25, 0.25, 0.25, 0.01, 0.75, 0.49, 0.99, 0.25, 0.75, 0.01, 0.51, 0.25, 0.25, 0.01, 0.25, 0.25, 0.01, 0.25, 0.01, 0.25, 0.25, 0.25, 0.25, 0.49])
me_cone.materials.append(mat_tombak_bronze)
me_cone.update()
me_cone_001 = bpy.data.meshes.new('Cone.001')
me_cone_001.from_pydata([(0.0, 0.18, -0.125), (0.18, 0.0, -0.125), (0.0, -0.18, -0.125), (-0.18, 0.0, -0.125), (0.0, 0.0, 0.125)], [], [(0, 4, 1), (1, 4, 2), (0, 1, 2, 3), (2, 4, 3), (3, 4, 0)])
_uv = me_cone_001.uv_layers.new(name='UVMap')
_uv.uv.foreach_set('vector', [0.25, 0.49, 0.25, 0.25, 0.49, 0.25, 0.49, 0.25, 0.25, 0.25, 0.25, 0.01, 0.75, 0.49, 0.99, 0.25, 0.75, 0.01, 0.51, 0.25, 0.25, 0.01, 0.25, 0.25, 0.01, 0.25, 0.01, 0.25, 0.25, 0.25, 0.25, 0.49])
me_cone_001.materials.append(mat_tombak_bronze)
me_cone_001.update()
me_cone_002 = bpy.data.meshes.new('Cone.002')
me_cone_002.from_pydata([(0.0, 0.1, -0.1), (0.0, 0.02, 0.1), (0.1, 0.0, -0.1), (0.02, 0.0, 0.1), (0.0, -0.1, -0.1), (0.0, -0.02, 0.1), (-0.1, 0.0, -0.1), (-0.02, 0.0, 0.1)], [], [(0, 1, 3, 2), (2, 3, 5, 4), (3, 1, 7, 5), (4, 5, 7, 6), (6, 7, 1, 0), (0, 2, 4, 6)])
_uv = me_cone_002.uv_layers.new(name='UVMap')
_uv.uv.foreach_set('vector', [1.0, 0.5, 1.0, 1.0, 0.75, 1.0, 0.75, 0.5, 0.75, 0.5, 0.75, 1.0, 0.5, 1.0, 0.5, 0.5, 0.49, 0.25, 0.25, 0.49, 0.01, 0.25, 0.25, 0.01, 0.5, 0.5, 0.5, 1.0, 0.25, 1.0, 0.25, 0.5, 0.25, 0.5, 0.25, 1.0, 0.0, 1.0, 0.0, 0.5, 0.75, 0.49, 0.99, 0.25, 0.75, 0.01, 0.51, 0.25])
me_cone_002.materials.append(mat_tombak_bronze)
me_cone_002.update()
me_cone_003 = bpy.data.meshes.new('Cone.003')
me_cone_003.from_pydata([(0.0, 0.08, -0.225), (0.08, 0.0, -0.225), (0.0, -0.08, -0.225), (-0.08, 0.0, -0.225), (0.0, 0.0, 0.225)], [], [(0, 4, 1), (1, 4, 2), (0, 1, 2, 3), (2, 4, 3), (3, 4, 0)])
_uv = me_cone_003.uv_layers.new(name='UVMap')
_uv.uv.foreach_set('vector', [0.25, 0.49, 0.25, 0.25, 0.49, 0.25, 0.49, 0.25, 0.25, 0.25, 0.25, 0.01, 0.75, 0.49, 0.99, 0.25, 0.75, 0.01, 0.51, 0.25, 0.25, 0.01, 0.25, 0.25, 0.01, 0.25, 0.01, 0.25, 0.25, 0.25, 0.25, 0.49])
me_cone_003.materials.append(mat_tombak_bronze)
me_cone_003.update()

# ---- objects
ob_shaft_lower = bpy.data.objects.new('Shaft_Lower', me_cylinder)
ob_shaft_middle = bpy.data.objects.new('Shaft_Middle', me_cylinder_001)
ob_ring_lower = bpy.data.objects.new('Ring_Lower', me_cylinder_002)
ob_ring_upper = bpy.data.objects.new('Ring_Upper', me_cylinder_003)
ob_head_base = bpy.data.objects.new('Head_Base', me_cylinder_004)
ob_head_ring1 = bpy.data.objects.new('Head_Ring1', me_torus)
ob_head_ring2 = bpy.data.objects.new('Head_Ring2', me_torus_001)
ob_wing_left = bpy.data.objects.new('Wing_Left', me_cone)
ob_wing_right = bpy.data.objects.new('Wing_Right', me_cone_001)
ob_blade_lower = bpy.data.objects.new('Blade_Lower', me_cone_002)
ob_blade_upper = bpy.data.objects.new('Blade_Upper', me_cone_003)
ob_tombakroot = bpy.data.objects.new('TombakRoot', None)

# ---- transforms, parenting, visibility, modifiers, constraints
ob_shaft_lower.parent = ob_tombakroot
ob_shaft_lower.location = (0.0, 0.0, 0.9)
ob_shaft_middle.parent = ob_tombakroot
ob_shaft_middle.location = (0.0, 0.0, 2.2)
ob_ring_lower.parent = ob_tombakroot
ob_ring_lower.location = (0.0, 0.0, 1.78)
ob_ring_upper.parent = ob_tombakroot
ob_ring_upper.location = (0.0, 0.0, 2.62)
ob_head_base.parent = ob_tombakroot
ob_head_base.location = (0.0, 0.0, 2.72)
ob_head_ring1.parent = ob_tombakroot
ob_head_ring1.location = (0.0, 0.0, 2.68)
ob_head_ring2.parent = ob_tombakroot
ob_head_ring2.location = (0.0, 0.0, 2.76)
ob_wing_left.parent = ob_tombakroot
ob_wing_left.location = (-0.12, 0.0, 2.88)
ob_wing_left.rotation_euler = (0.0, -1.571, 0.0)
ob_wing_left.scale = (1.0, 0.15, 1.0)
ob_wing_right.parent = ob_tombakroot
ob_wing_right.location = (0.12, 0.0, 2.88)
ob_wing_right.rotation_euler = (0.0, 1.571, 0.0)
ob_wing_right.scale = (1.0, 0.15, 1.0)
ob_blade_lower.parent = ob_tombakroot
ob_blade_lower.location = (0.0, 0.0, 2.88)
ob_blade_lower.scale = (1.0, 0.2, 1.0)
ob_blade_upper.parent = ob_tombakroot
ob_blade_upper.location = (0.0, 0.0, 3.22)
ob_blade_upper.scale = (1.0, 0.2, 1.0)
ob_tombakroot.location = (0.0, 0.0, 0.0)

# ---- collection membership
col_collection.objects.link(ob_shaft_lower)
col_collection.objects.link(ob_shaft_middle)
col_collection.objects.link(ob_ring_lower)
col_collection.objects.link(ob_ring_upper)
col_collection.objects.link(ob_head_base)
col_collection.objects.link(ob_head_ring1)
col_collection.objects.link(ob_head_ring2)
col_collection.objects.link(ob_wing_left)
col_collection.objects.link(ob_wing_right)
col_collection.objects.link(ob_blade_lower)
col_collection.objects.link(ob_blade_upper)
col_collection.objects.link(ob_tombakroot)

# ---- scene / render settings (as saved in the file)
scene.frame_start = 1; scene.frame_end = 250; scene.frame_set(1)
scene.render.engine = 'BLENDER_EEVEE_NEXT'
bpy.context.view_layer.update()

# ---- added for rendering (the .blend has no active camera and no usable light): camera, sun
cam_auto = bpy.data.cameras.new('AutoCamera')
cam_auto.lens = 50.0
cam_auto.sensor_width = 36.0
cam_auto.clip_end = 1000.0
ob_auto_camera = bpy.data.objects.new('AutoCamera', cam_auto)
scene.collection.objects.link(ob_auto_camera)
ob_auto_camera.location = (3.22332, -3.86798, 4.30116)
ob_auto_camera.rotation_euler = (1.09748, -7.21219e-08, 0.694738)
scene.camera = ob_auto_camera
light_auto_sun = bpy.data.lights.new('AutoSun', 'SUN')
light_auto_sun.energy = 3.0
light_auto_sun.angle = 0.0523599
ob_auto_sun = bpy.data.objects.new('AutoSun', light_auto_sun)
scene.collection.objects.link(ob_auto_sun)
ob_auto_sun.rotation_euler = (0.872665, 0.174533, 0.523599)
bpy.context.view_layer.update()
